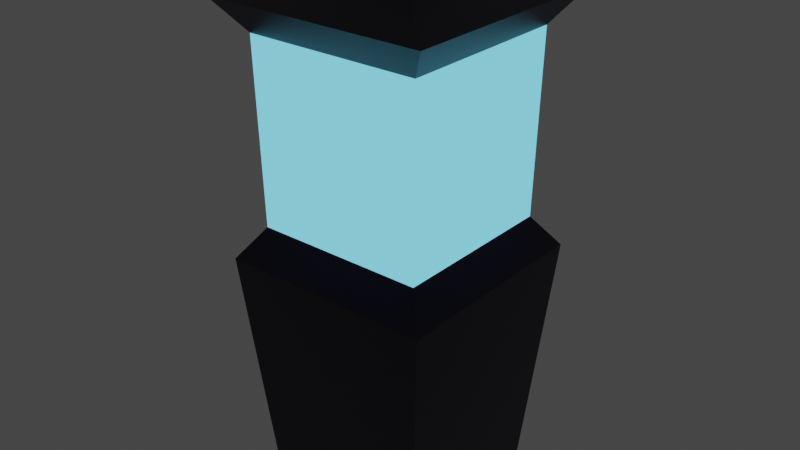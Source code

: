 # Source: lampadaa.blend  (saved by Blender 3.3.6; exported with 4.5.12 LTS)
import bpy
from mathutils import Matrix  # noqa: F401  (used for matrix-valued properties, if any)

bpy.ops.wm.read_factory_settings(use_empty=True)
scene = bpy.context.scene
scene.name = 'Scene'

# ---- collections
col_collection = bpy.data.collections.new('Collection'); scene.collection.children.link(col_collection)

# ---- materials (node trees are filled in below, after node groups)
mat_material = bpy.data.materials.new('Material')
mat_material.alpha_threshold = 0.0
mat_material.use_transparent_shadow = False
mat_material.line_color = (0.0, 0.0, 0.0, 1.0)
mat_material_001 = bpy.data.materials.new('Material.001')
mat_material_001.use_transparent_shadow = False

# ---- material node trees
mat_material.use_nodes = True; mat_material.node_tree.nodes.clear()
_N = mat_material.node_tree.nodes; _L = mat_material.node_tree.links
n0 = _N.new('ShaderNodeOutputMaterial'); n0.name = 'Material Output'; n0.location = (300, 300)
n1 = _N.new('ShaderNodeBsdfPrincipled'); n1.name = 'Principled BSDF'; n1.location = (10, 300)
n1.distribution = 'GGX'
n1.subsurface_method = 'RANDOM_WALK_SKIN'
n1.inputs[0].default_value = (0.004972, 0.00371, 0.02539, 1.0)
n1.inputs[2].default_value = 0.4
n1.inputs[3].default_value = 1.45
n1.inputs[27].default_value = (0.0, 0.0, 0.0, 1.0)
n1.inputs[28].default_value = 1.0
_L.new(n1.outputs[0], n0.inputs[0])
n0.is_active_output = True
mat_material_001.use_nodes = True; mat_material_001.node_tree.nodes.clear()
_N = mat_material_001.node_tree.nodes; _L = mat_material_001.node_tree.links
n0 = _N.new('ShaderNodeOutputMaterial'); n0.name = 'Material Output'; n0.location = (300, 300)
n1 = _N.new('ShaderNodeEmission'); n1.name = 'Emission'; n1.location = (10, 300)
n1.inputs[0].default_value = (0.1206, 0.4551, 0.6267, 1.0)
n1.inputs[1].default_value = 1.8
_L.new(n1.outputs[0], n0.inputs[0])
n0.is_active_output = True

# ---- world
world_world = bpy.data.worlds.new('World'); scene.world = world_world
world_world.use_nodes = True; world_world.node_tree.nodes.clear()
_N = world_world.node_tree.nodes; _L = world_world.node_tree.links
n0 = _N.new('ShaderNodeOutputWorld'); n0.name = 'World Output'; n0.location = (300, 300)
n1 = _N.new('ShaderNodeBackground'); n1.name = 'Background'; n1.location = (10, 300)
n1.inputs[0].default_value = (0.05088, 0.05088, 0.05088, 1.0)
_L.new(n1.outputs[0], n0.inputs[0])
n0.is_active_output = True
world_world.color = (0.05088, 0.05088, 0.05088)
world_world.use_sun_shadow = False
world_world.sun_shadow_jitter_overblur = 0.0

# ---- meshes
me_cube = bpy.data.meshes.new('Cube')
me_cube.from_pydata([(0.7445, 0.7445, 1.0), (0.7445, -0.7445, 1.0), (-0.7445, 0.7445, 1.0), (-0.7445, -0.7445, 1.0), (0.3683, 0.3617, 1.105), (0.3683, -0.3617, 1.105), (-0.3551, 0.3617, 1.105), (-0.3551, -0.3617, 1.105), (0.1607, 0.1607, 1.343), (0.1607, -0.1607, 1.343), (-0.1607, 0.1607, 1.343), (-0.1607, -0.1607, 1.343), (0.5848, 0.5848, 0.7854), (-0.5848, -0.5848, 0.7854), (0.5848, -0.5848, 0.7854), (-0.5848, 0.5848, 0.7854)], [], [(2, 3, 7, 6), (3, 2, 15, 13), (1, 3, 13, 14), (6, 7, 11, 10), (1, 0, 4, 5), (0, 2, 6, 4), (3, 1, 5, 7), (8, 10, 11, 9), (7, 5, 9, 11), (4, 6, 10, 8), (5, 4, 8, 9), (0, 1, 14, 12), (2, 0, 12, 15)])
_uv = me_cube.uv_layers.new(name='UVMap')
_uv.uv.foreach_set('vector', [0.625, 0.25, 0.625, 0.0, 0.625, 0.0, 0.625, 0.25, 0.625, 0.0, 0.625, 0.25, 0.625, 0.25, 0.625, 0.0, 0.625, 0.75, 0.625, 1.0, 0.625, 1.0, 0.625, 0.75, 0.625, 0.25, 0.625, 0.0, 0.625, 0.0, 0.625, 0.25, 0.625, 0.75, 0.625, 0.5, 0.625, 0.5, 0.625, 0.75, 0.625, 0.5, 0.625, 0.25, 0.625, 0.25, 0.625, 0.5, 0.625, 1.0, 0.625, 0.75, 0.625, 0.75, 0.625, 1.0, 0.625, 0.5, 0.875, 0.5, 0.875, 0.75, 0.625, 0.75, 0.625, 1.0, 0.625, 0.75, 0.625, 0.75, 0.625, 1.0, 0.625, 0.5, 0.625, 0.25, 0.625, 0.25, 0.625, 0.5, 0.625, 0.75, 0.625, 0.5, 0.625, 0.5, 0.625, 0.75, 0.625, 0.5, 0.625, 0.75, 0.625, 0.75, 0.625, 0.5, 0.625, 0.25, 0.625, 0.5, 0.625, 0.5, 0.625, 0.25])
me_cube.materials.append(mat_material)
me_cube.use_remesh_preserve_volume = False
me_cube.use_remesh_preserve_attributes = False
me_cube.use_mirror_vertex_groups = False
me_cube.update()
me_cube_001 = bpy.data.meshes.new('Cube.001')
me_cube_001.from_pydata([(-0.5555, 0.5555, -0.7854), (-0.5555, -0.5555, -0.7854), (0.5555, 0.5555, -0.7854), (0.5848, 0.5848, 0.7854), (-0.5848, -0.5848, 0.7854), (0.5848, -0.5848, 0.7854), (0.5555, -0.5555, -0.7854), (-0.5848, 0.5848, 0.7854)], [], [(6, 5, 4, 1), (1, 4, 7, 0), (2, 3, 5, 6), (0, 7, 3, 2)])
_uv = me_cube_001.uv_layers.new(name='UVMap')
_uv.uv.foreach_set('vector', [0.375, 0.75, 0.625, 0.75, 0.625, 1.0, 0.375, 1.0, 0.375, 0.0, 0.625, 0.0, 0.625, 0.25, 0.375, 0.25, 0.375, 0.5, 0.625, 0.5, 0.625, 0.75, 0.375, 0.75, 0.375, 0.25, 0.625, 0.25, 0.625, 0.5, 0.375, 0.5])
me_cube_001.materials.append(mat_material_001)
me_cube_001.use_remesh_preserve_volume = False
me_cube_001.use_remesh_preserve_attributes = False
me_cube_001.use_mirror_vertex_groups = False
me_cube_001.update()
me_cube_002 = bpy.data.meshes.new('Cube.002')
me_cube_002.from_pydata([(0.7072, 0.7072, -1.0), (0.7072, -0.7072, -1.0), (-0.7072, 0.7072, -1.0), (-0.7072, -0.7072, -1.0), (0.5663, 0.5663, -2.6), (0.5663, -0.5663, -2.6), (-0.5663, 0.5663, -2.6), (-0.5663, -0.5663, -2.6), (-0.5555, 0.5555, -0.7854), (-0.5555, -0.5555, -0.7854), (0.5555, 0.5555, -0.7854), (0.5555, -0.5555, -0.7854)], [], [(2, 3, 9, 8), (3, 2, 6, 7), (1, 0, 10, 11), (6, 4, 5, 7), (0, 1, 5, 4), (2, 0, 4, 6), (1, 3, 7, 5), (0, 2, 8, 10), (3, 1, 11, 9)])
_uv = me_cube_002.uv_layers.new(name='UVMap')
_uv.uv.foreach_set('vector', [0.375, 0.25, 0.375, 0.0, 0.375, 0.0, 0.375, 0.25, 0.375, 0.0, 0.375, 0.25, 0.375, 0.25, 0.375, 0.0, 0.375, 0.75, 0.375, 0.5, 0.375, 0.5, 0.375, 0.75, 0.125, 0.5, 0.375, 0.5, 0.375, 0.75, 0.125, 0.75, 0.375, 0.5, 0.375, 0.75, 0.375, 0.75, 0.375, 0.5, 0.375, 0.25, 0.375, 0.5, 0.375, 0.5, 0.375, 0.25, 0.375, 0.75, 0.375, 1.0, 0.375, 1.0, 0.375, 0.75, 0.375, 0.5, 0.375, 0.25, 0.375, 0.25, 0.375, 0.5, 0.375, 1.0, 0.375, 0.75, 0.375, 0.75, 0.375, 1.0])
me_cube_002.materials.append(mat_material)
me_cube_002.use_remesh_preserve_volume = False
me_cube_002.use_remesh_preserve_attributes = False
me_cube_002.use_mirror_vertex_groups = False
me_cube_002.update()

# ---- objects
ob_cube = bpy.data.objects.new('Cube', me_cube)
ob_cube_001 = bpy.data.objects.new('Cube.001', me_cube_001)
ob_cube_002 = bpy.data.objects.new('Cube.002', me_cube_002)

# ---- transforms, parenting, visibility, modifiers, constraints
ob_cube.location = (0.0, 0.0, 2.649)
ob_cube.lock_rotations_4d = False
ob_cube.empty_display_type = 'ARROWS'
ob_cube.lineart.crease_threshold = 0.0
ob_cube_001.location = (0.0, 0.0, 2.649)
ob_cube_001.lock_rotations_4d = False
ob_cube_001.empty_display_type = 'ARROWS'
ob_cube_001.lineart.crease_threshold = 0.0
ob_cube_002.location = (0.0, 0.0, 3.029)
ob_cube_002.lock_rotations_4d = False
ob_cube_002.empty_display_type = 'ARROWS'
ob_cube_002.lineart.crease_threshold = 0.0

# ---- collection membership
col_collection.objects.link(ob_cube)
col_collection.objects.link(ob_cube_001)
col_collection.objects.link(ob_cube_002)

# ---- scene / render settings (as saved in the file)
scene.frame_start = 1; scene.frame_end = 250; scene.frame_set(1)
scene.render.engine = 'BLENDER_EEVEE_NEXT'
scene.cycles.sampling_pattern = 'TABULATED_SOBOL'
scene.cycles.use_light_tree = False
scene.view_settings.view_transform = 'Filmic'
bpy.context.view_layer.update()

# ---- added for rendering (the .blend has no active camera): camera
cam_auto = bpy.data.cameras.new('AutoCamera')
cam_auto.lens = 50.0
cam_auto.sensor_width = 36.0
cam_auto.clip_end = 1000.0
ob_auto_camera = bpy.data.objects.new('AutoCamera', cam_auto)
scene.collection.objects.link(ob_auto_camera)
ob_auto_camera.location = (3.82965, -4.59558, 5.27397)
ob_auto_camera.rotation_euler = (1.09748, -7.21219e-08, 0.694738)
scene.camera = ob_auto_camera
bpy.context.view_layer.update()
